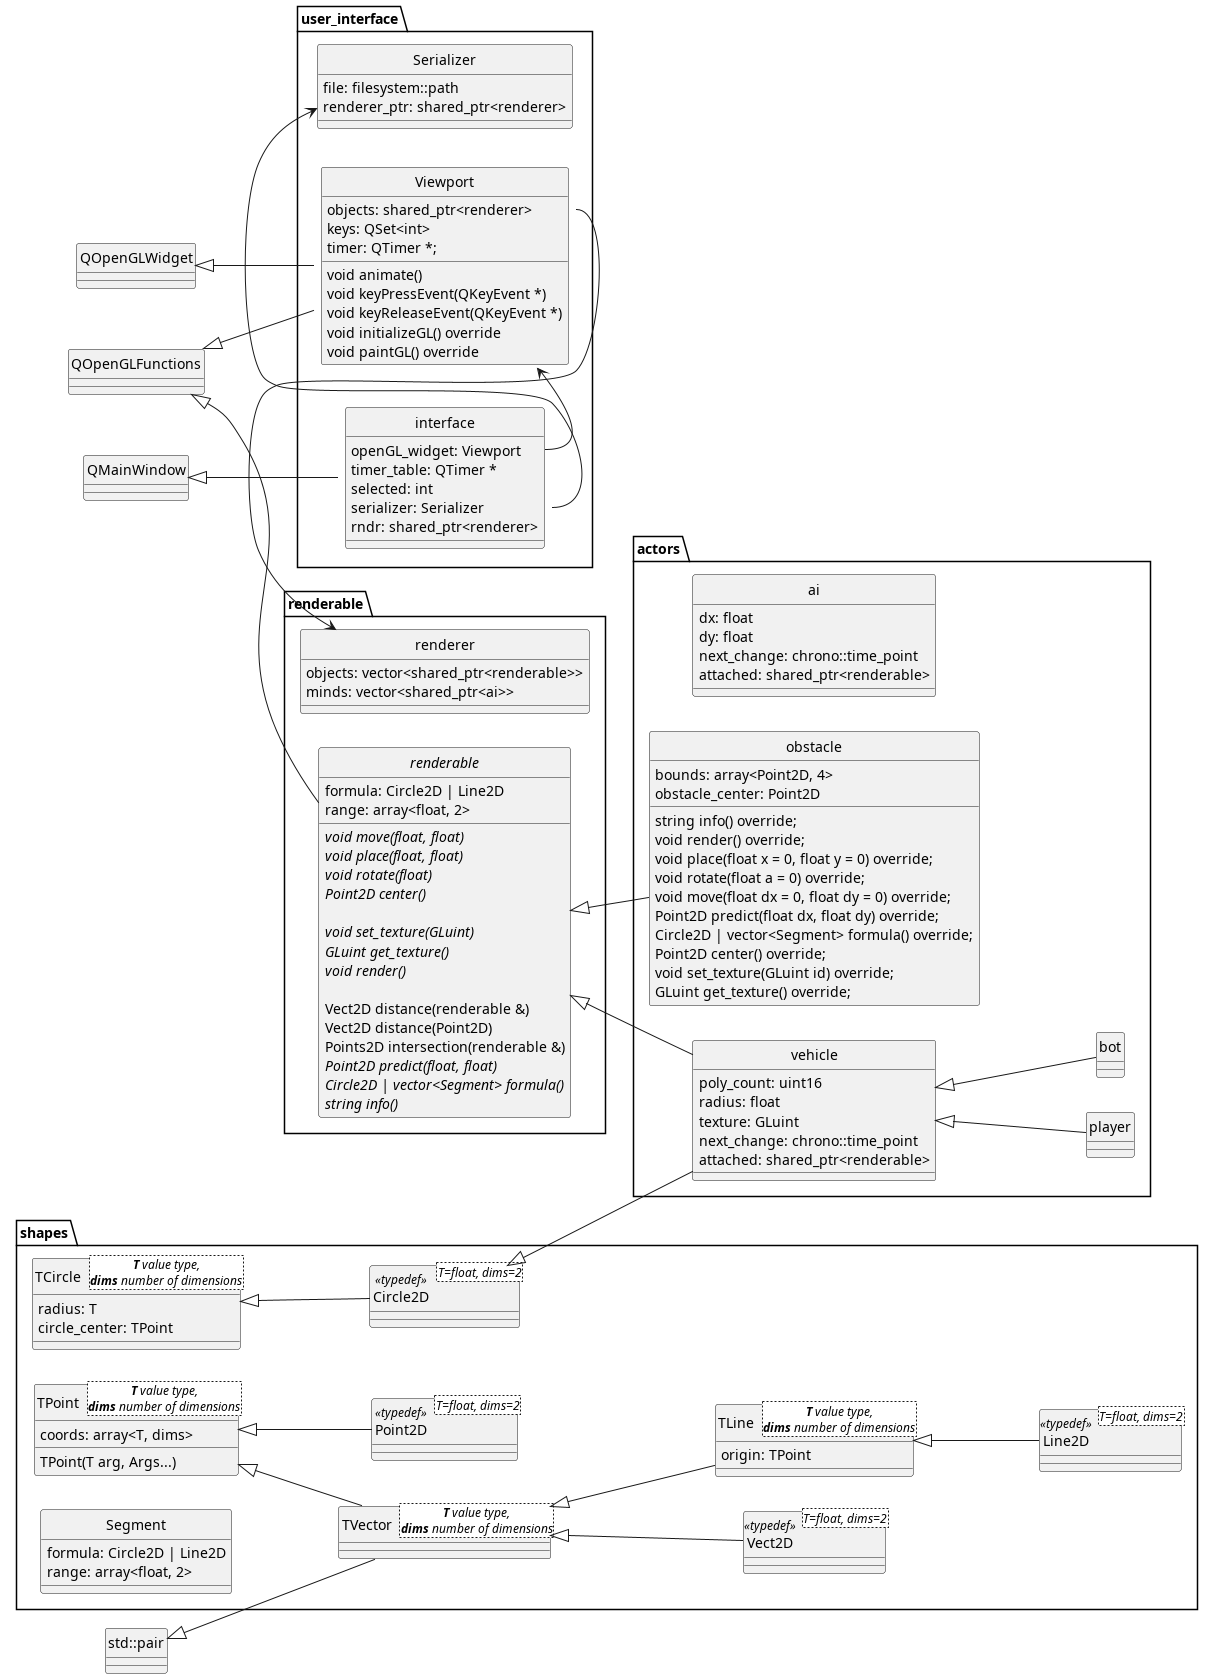

The diagram above was rendered by PlantUML. Its source (embedded in the PNG):
@startuml
skinparam Style strictuml
left to right direction
' scale  height
class QOpenGLWidget
class QOpenGLFunctions

package shapes {

    class TPoint<**T** value type,\n**dims** number of dimensions> {
        coords: array<T, dims>
        TPoint(T arg, Args...)
    }

    class Point2D<T=float, dims=2>  <<typedef>> extends TPoint{}

    class TVector<**T** value type,\n**dims** number of dimensions> extends TPoint, .std::pair{

    }

    class Vect2D<T=float, dims=2>  <<typedef>> extends TVector{}

    class TCircle<**T** value type,\n**dims** number of dimensions> {
        radius: T
        circle_center: TPoint
    }

    class Circle2D<T=float, dims=2>  <<typedef>> extends TCircle{}

    class TLine<**T** value type,\n**dims** number of dimensions> extends TVector {
        origin: TPoint
    }

    class Line2D<T=float, dims=2>  <<typedef>> extends TLine{}

    class Segment {
        formula: Circle2D | Line2D
        range: array<float, 2>
    }
}

package renderable {
    class renderer {
        objects: vector<shared_ptr<renderable>>
        minds: vector<shared_ptr<ai>>
    }
    abstract class renderable extends .QOpenGLFunctions {
        formula: Circle2D | Line2D
        range: array<float, 2>

        {abstract} void move(float, float)
        {abstract} void place(float, float)
        {abstract} void rotate(float)
        {abstract} Point2D center()

        {abstract} void set_texture(GLuint)
        {abstract} GLuint get_texture()
        {abstract} void render()

        Vect2D distance(renderable &)
        Vect2D distance(Point2D)
        Points2D intersection(renderable &)
        {abstract} Point2D predict(float, float)
        {abstract} Circle2D | vector<Segment> formula()
        {abstract} string info()
    }
}

package actors {
    class ai {
        dx: float
        dy: float
        next_change: chrono::time_point
        attached: shared_ptr<renderable>
    }

    class vehicle extends renderable.renderable, shapes.Circle2D {
        poly_count: uint16
        radius: float
        texture: GLuint
        next_change: chrono::time_point
        attached: shared_ptr<renderable>
    }

    class obstacle extends renderable.renderable {
        bounds: array<Point2D, 4>
        obstacle_center: Point2D

        string info() override;
        void render() override;
        void place(float x = 0, float y = 0) override;
        void rotate(float a = 0) override;
        void move(float dx = 0, float dy = 0) override;
        Point2D predict(float dx, float dy) override;
        Circle2D | vector<Segment> formula() override;
        Point2D center() override;
        void set_texture(GLuint id) override;
        GLuint get_texture() override;
    }

    class player extends vehicle {
    }

    class bot extends vehicle {
    }
}

package user_interface {
    class Viewport extends .QOpenGLWidget, .QOpenGLFunctions {
        objects: shared_ptr<renderer>
        keys: QSet<int>
        timer: QTimer *;

        void animate()
        void keyPressEvent(QKeyEvent *)
        void keyReleaseEvent(QKeyEvent *)
        void initializeGL() override
        void paintGL() override
    }
    class interface extends .QMainWindow{
        openGL_widget: Viewport
        timer_table: QTimer *
        selected: int
        serializer: Serializer
        rndr: shared_ptr<renderer>
    }

    class Serializer {
        file: filesystem::path
        renderer_ptr: shared_ptr<renderer>
    }

    interface::openGL_widget -> Viewport
    interface::serializer -> Serializer
    Viewport::objects -> renderable.renderer
}

@enduml